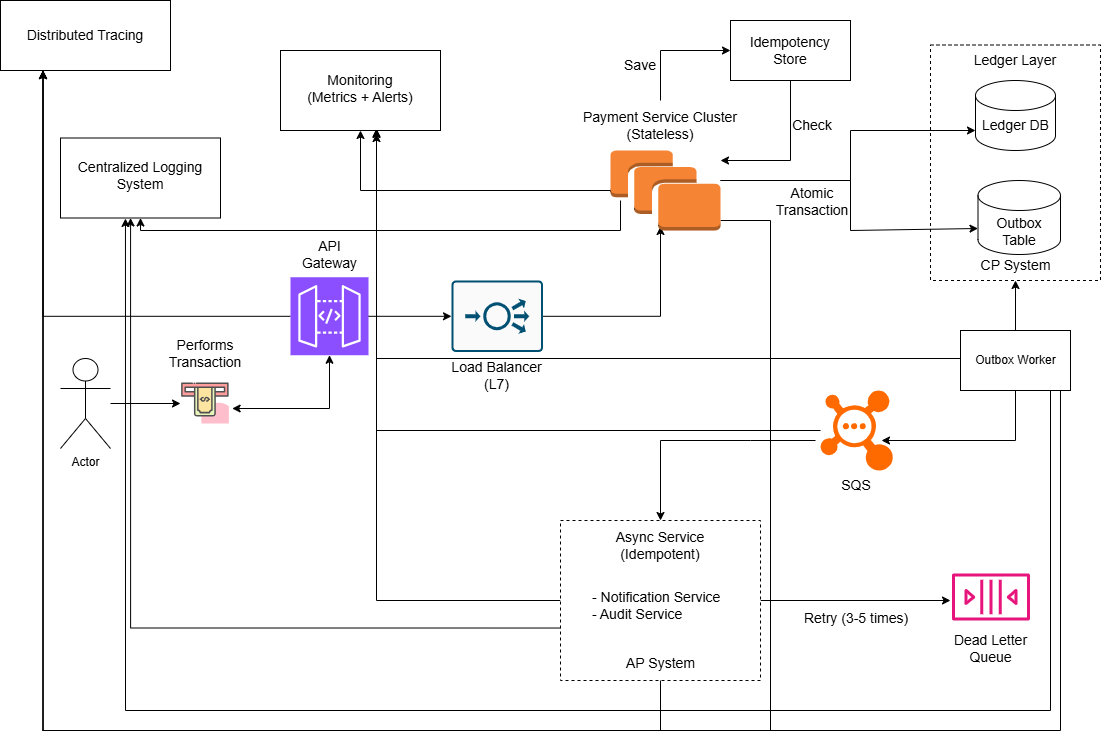

The diagram above was exported from draw.io. Its source (the exported page's mxGraphModel, read from the mxfile embedded in the PNG):
<mxGraphModel dx="1814" dy="1177" grid="1" gridSize="10" guides="1" tooltips="1" connect="1" arrows="1" fold="1" page="0" pageScale="1" pageWidth="827" pageHeight="1169" math="0" shadow="0">
  <root>
    <object label="" id="0">
      <mxCell />
    </object>
    <mxCell id="1" parent="0" />
    <mxCell id="isKbltHgrwqkI2uZGEN5-1" parent="1" style="shape=umlActor;verticalLabelPosition=bottom;verticalAlign=top;html=1;outlineConnect=0;" value="Actor" vertex="1">
      <mxGeometry height="90" width="50" x="-280" y="328" as="geometry" />
    </mxCell>
    <mxCell id="isKbltHgrwqkI2uZGEN5-7" parent="1" style="text;html=1;whiteSpace=wrap;strokeColor=none;fillColor=none;align=center;verticalAlign=middle;rounded=0;fontSize=14;" value="Performs Transaction" vertex="1">
      <mxGeometry height="50" width="90" x="-180" y="298" as="geometry" />
    </mxCell>
    <mxCell id="isKbltHgrwqkI2uZGEN5-26" edge="1" parent="1" source="isKbltHgrwqkI2uZGEN5-1" style="edgeStyle=orthogonalEdgeStyle;rounded=0;orthogonalLoop=1;jettySize=auto;html=1;" target="isKbltHgrwqkI2uZGEN5-25" value="">
      <mxGeometry relative="1" as="geometry">
        <mxPoint x="-230" y="373" as="sourcePoint" />
        <mxPoint x="20" y="283" as="targetPoint" />
      </mxGeometry>
    </mxCell>
    <mxCell id="isKbltHgrwqkI2uZGEN5-25" parent="1" style="shape=image;html=1;verticalAlign=top;verticalLabelPosition=bottom;labelBackgroundColor=#ffffff;imageAspect=0;aspect=fixed;image=https://icons.diagrams.net/icon-cache1/Business___Startup-2288/28-1320.svg" value="" vertex="1">
      <mxGeometry height="50" width="50" x="-160" y="348" as="geometry" />
    </mxCell>
    <mxCell id="isKbltHgrwqkI2uZGEN5-30" edge="1" parent="1" source="isKbltHgrwqkI2uZGEN5-25" style="endArrow=classic;startArrow=classic;html=1;rounded=0;entryX=0.5;entryY=1;entryDx=0;entryDy=0;entryPerimeter=0;exitX=1.033;exitY=0.6;exitDx=0;exitDy=0;exitPerimeter=0;" target="isKbltHgrwqkI2uZGEN5-32" value="">
      <mxGeometry height="50" relative="1" width="50" as="geometry">
        <Array as="points">
          <mxPoint x="-11" y="378" />
        </Array>
        <mxPoint x="-100" y="378" as="sourcePoint" />
        <mxPoint x="22" y="283" as="targetPoint" />
      </mxGeometry>
    </mxCell>
    <mxCell id="isKbltHgrwqkI2uZGEN5-34" edge="1" parent="1" source="siMemvV0zuAwRAdqtUbr-1" style="edgeStyle=orthogonalEdgeStyle;rounded=0;orthogonalLoop=1;jettySize=auto;html=1;" value="">
      <mxGeometry relative="1" as="geometry">
        <mxPoint x="320" y="196" as="targetPoint" />
      </mxGeometry>
    </mxCell>
    <mxCell id="UZtWQeQrXh-j00Zkf33U-59" edge="1" parent="1" source="isKbltHgrwqkI2uZGEN5-32" style="edgeStyle=orthogonalEdgeStyle;rounded=0;orthogonalLoop=1;jettySize=auto;html=1;entryX=0.25;entryY=1;entryDx=0;entryDy=0;" target="UZtWQeQrXh-j00Zkf33U-56" value="">
      <mxGeometry relative="1" as="geometry">
        <Array as="points">
          <mxPoint x="-297" y="286" />
        </Array>
      </mxGeometry>
    </mxCell>
    <mxCell id="isKbltHgrwqkI2uZGEN5-32" parent="1" style="sketch=0;points=[[0,0,0],[0.25,0,0],[0.5,0,0],[0.75,0,0],[1,0,0],[0,1,0],[0.25,1,0],[0.5,1,0],[0.75,1,0],[1,1,0],[0,0.25,0],[0,0.5,0],[0,0.75,0],[1,0.25,0],[1,0.5,0],[1,0.75,0]];outlineConnect=0;fontColor=#232F3E;fillColor=#8C4FFF;strokeColor=#ffffff;dashed=0;verticalLabelPosition=bottom;verticalAlign=top;align=center;html=1;fontSize=12;fontStyle=0;aspect=fixed;shape=mxgraph.aws4.resourceIcon;resIcon=mxgraph.aws4.api_gateway;" value="" vertex="1">
      <mxGeometry height="78" width="78" x="-50" y="246.75" as="geometry" />
    </mxCell>
    <mxCell id="UZtWQeQrXh-j00Zkf33U-49" edge="1" parent="1" source="isKbltHgrwqkI2uZGEN5-35" style="edgeStyle=orthogonalEdgeStyle;rounded=0;orthogonalLoop=1;jettySize=auto;html=1;entryX=0;entryY=0.5;entryDx=0;entryDy=0;" target="UZtWQeQrXh-j00Zkf33U-2" value="">
      <mxGeometry relative="1" as="geometry">
        <mxPoint x="320" y="-10" as="targetPoint" />
      </mxGeometry>
    </mxCell>
    <mxCell id="isKbltHgrwqkI2uZGEN5-35" parent="1" style="text;html=1;whiteSpace=wrap;strokeColor=none;fillColor=none;align=center;verticalAlign=middle;rounded=0;fontSize=14;" value="Payment Service Cluster (Stateless)" vertex="1">
      <mxGeometry height="50" width="160" x="240" y="70" as="geometry" />
    </mxCell>
    <mxCell id="isKbltHgrwqkI2uZGEN5-37" parent="1" style="rounded=0;whiteSpace=wrap;html=1;dashed=1;" value="" vertex="1">
      <mxGeometry height="235.5" width="170" x="590" y="14.5" as="geometry" />
    </mxCell>
    <mxCell id="isKbltHgrwqkI2uZGEN5-38" parent="1" style="text;html=1;whiteSpace=wrap;strokeColor=none;fillColor=none;align=center;verticalAlign=middle;rounded=0;fontSize=14;" value="Ledger Layer" vertex="1">
      <mxGeometry height="20" width="120" x="615" y="20" as="geometry" />
    </mxCell>
    <mxCell id="isKbltHgrwqkI2uZGEN5-39" parent="1" style="shape=cylinder3;whiteSpace=wrap;html=1;boundedLbl=1;backgroundOutline=1;size=15;" value="" vertex="1">
      <mxGeometry height="70" width="80" x="635" y="50" as="geometry" />
    </mxCell>
    <mxCell id="isKbltHgrwqkI2uZGEN5-40" parent="1" style="text;html=1;whiteSpace=wrap;strokeColor=none;fillColor=none;align=center;verticalAlign=middle;rounded=0;fontSize=14;" value="Ledger DB" vertex="1">
      <mxGeometry height="30" width="75" x="637.5" y="80" as="geometry" />
    </mxCell>
    <mxCell id="UZtWQeQrXh-j00Zkf33U-14" edge="1" parent="1" source="UZtWQeQrXh-j00Zkf33U-12" style="edgeStyle=orthogonalEdgeStyle;rounded=0;orthogonalLoop=1;jettySize=auto;html=1;exitX=0.5;exitY=0;exitDx=0;exitDy=0;" target="isKbltHgrwqkI2uZGEN5-41" value="">
      <mxGeometry relative="1" as="geometry" />
    </mxCell>
    <mxCell id="isKbltHgrwqkI2uZGEN5-41" parent="1" style="text;html=1;whiteSpace=wrap;strokeColor=none;fillColor=none;align=center;verticalAlign=middle;rounded=0;fontSize=14;" value="CP System" vertex="1">
      <mxGeometry height="30" width="75" x="637.5" y="220" as="geometry" />
    </mxCell>
    <mxCell id="isKbltHgrwqkI2uZGEN5-50" edge="1" parent="1" style="edgeStyle=orthogonalEdgeStyle;rounded=0;orthogonalLoop=1;jettySize=auto;html=1;" target="isKbltHgrwqkI2uZGEN5-46" value="">
      <mxGeometry relative="1" as="geometry">
        <Array as="points">
          <mxPoint x="410" y="410" />
          <mxPoint x="410" y="410" />
        </Array>
        <mxPoint x="475" y="410" as="sourcePoint" />
      </mxGeometry>
    </mxCell>
    <mxCell id="UZtWQeQrXh-j00Zkf33U-28" edge="1" parent="1" source="isKbltHgrwqkI2uZGEN5-46" style="edgeStyle=orthogonalEdgeStyle;rounded=0;orthogonalLoop=1;jettySize=auto;html=1;" value="">
      <mxGeometry relative="1" as="geometry">
        <mxPoint x="610" y="570" as="targetPoint" />
      </mxGeometry>
    </mxCell>
    <mxCell id="UZtWQeQrXh-j00Zkf33U-36" edge="1" parent="1" source="isKbltHgrwqkI2uZGEN5-46" style="edgeStyle=orthogonalEdgeStyle;rounded=0;orthogonalLoop=1;jettySize=auto;html=1;entryX=0.6;entryY=1.038;entryDx=0;entryDy=0;entryPerimeter=0;" target="UZtWQeQrXh-j00Zkf33U-29" value="">
      <mxGeometry relative="1" as="geometry">
        <mxPoint x="20" y="110" as="targetPoint" />
      </mxGeometry>
    </mxCell>
    <mxCell id="UZtWQeQrXh-j00Zkf33U-46" edge="1" parent="1" style="edgeStyle=orthogonalEdgeStyle;rounded=0;orthogonalLoop=1;jettySize=auto;html=1;entryX=0.313;entryY=1.031;entryDx=0;entryDy=0;entryPerimeter=0;" value="">
      <mxGeometry relative="1" as="geometry">
        <Array as="points">
          <mxPoint x="-210" y="598" />
        </Array>
        <mxPoint x="240" y="597.52" as="sourcePoint" />
        <mxPoint x="-209.92000000000007" y="187.50000000000003" as="targetPoint" />
      </mxGeometry>
    </mxCell>
    <mxCell id="isKbltHgrwqkI2uZGEN5-46" parent="1" style="rounded=0;whiteSpace=wrap;html=1;dashed=1;" value="" vertex="1">
      <mxGeometry height="160" width="200" x="220" y="490" as="geometry" />
    </mxCell>
    <mxCell id="isKbltHgrwqkI2uZGEN5-47" parent="1" style="text;html=1;whiteSpace=wrap;strokeColor=none;fillColor=none;align=center;verticalAlign=middle;rounded=0;fontSize=14;" value="Async Service&lt;div&gt;(Idempotent)&lt;/div&gt;" vertex="1">
      <mxGeometry height="30" width="100" x="270" y="500" as="geometry" />
    </mxCell>
    <mxCell id="isKbltHgrwqkI2uZGEN5-48" parent="1" style="text;html=1;whiteSpace=wrap;strokeColor=none;fillColor=none;align=left;verticalAlign=middle;rounded=0;fontSize=14;" value="- Notification Service&lt;div&gt;- Audit Service&lt;/div&gt;" vertex="1">
      <mxGeometry height="40" width="140" x="250" y="555" as="geometry" />
    </mxCell>
    <mxCell id="UZtWQeQrXh-j00Zkf33U-69" edge="1" parent="1" style="edgeStyle=orthogonalEdgeStyle;rounded=0;orthogonalLoop=1;jettySize=auto;html=1;entryX=0.25;entryY=1;entryDx=0;entryDy=0;" target="UZtWQeQrXh-j00Zkf33U-56" value="">
      <mxGeometry relative="1" as="geometry">
        <Array as="points">
          <mxPoint x="320" y="700" />
          <mxPoint x="-297" y="700" />
        </Array>
        <mxPoint x="320" y="650" as="sourcePoint" />
        <mxPoint x="320" y="693" as="targetPoint" />
      </mxGeometry>
    </mxCell>
    <mxCell id="isKbltHgrwqkI2uZGEN5-49" parent="1" style="text;html=1;whiteSpace=wrap;strokeColor=none;fillColor=none;align=center;verticalAlign=middle;rounded=0;fontSize=14;" value="AP System" vertex="1">
      <mxGeometry height="30" width="75" x="282.5" y="618" as="geometry" />
    </mxCell>
    <mxCell id="UZtWQeQrXh-j00Zkf33U-38" edge="1" parent="1" source="isKbltHgrwqkI2uZGEN5-51" style="edgeStyle=orthogonalEdgeStyle;rounded=0;orthogonalLoop=1;jettySize=auto;html=1;entryX=0.6;entryY=0.975;entryDx=0;entryDy=0;entryPerimeter=0;" target="UZtWQeQrXh-j00Zkf33U-29" value="">
      <mxGeometry relative="1" as="geometry">
        <mxPoint x="20" y="110" as="targetPoint" />
      </mxGeometry>
    </mxCell>
    <mxCell id="isKbltHgrwqkI2uZGEN5-51" parent="1" style="points=[];aspect=fixed;html=1;align=center;shadow=0;dashed=0;fillColor=#FF6A00;strokeColor=none;shape=mxgraph.alibaba_cloud.mq_message_queue;" value="" vertex="1">
      <mxGeometry height="80" width="72.29" x="480" y="360" as="geometry" />
    </mxCell>
    <mxCell id="isKbltHgrwqkI2uZGEN5-52" parent="1" style="text;html=1;whiteSpace=wrap;strokeColor=none;fillColor=none;align=center;verticalAlign=middle;rounded=0;fontSize=14;" value="SQS" vertex="1">
      <mxGeometry height="30" width="60" x="486.15" y="440" as="geometry" />
    </mxCell>
    <mxCell id="siMemvV0zuAwRAdqtUbr-2" edge="1" parent="1" source="isKbltHgrwqkI2uZGEN5-32" style="edgeStyle=orthogonalEdgeStyle;rounded=0;orthogonalLoop=1;jettySize=auto;html=1;" target="siMemvV0zuAwRAdqtUbr-1" value="">
      <mxGeometry relative="1" as="geometry">
        <mxPoint x="28" y="297" as="sourcePoint" />
        <mxPoint x="320" y="196" as="targetPoint" />
      </mxGeometry>
    </mxCell>
    <mxCell id="siMemvV0zuAwRAdqtUbr-1" parent="1" style="sketch=0;points=[[0.015,0.015,0],[0.985,0.015,0],[0.985,0.985,0],[0.015,0.985,0],[0.25,0,0],[0.5,0,0],[0.75,0,0],[1,0.25,0],[1,0.5,0],[1,0.75,0],[0.75,1,0],[0.5,1,0],[0.25,1,0],[0,0.75,0],[0,0.5,0],[0,0.25,0]];verticalLabelPosition=bottom;html=1;verticalAlign=top;aspect=fixed;align=center;pointerEvents=1;shape=mxgraph.cisco19.rect;prIcon=load_balancer;fillColor=#FAFAFA;strokeColor=#005073;" value="" vertex="1">
      <mxGeometry height="71.5" width="91.52" x="111" y="250" as="geometry" />
    </mxCell>
    <mxCell id="siMemvV0zuAwRAdqtUbr-3" parent="1" style="text;html=1;whiteSpace=wrap;strokeColor=none;fillColor=none;align=center;verticalAlign=middle;rounded=0;fontSize=14;" value="API Gateway" vertex="1">
      <mxGeometry height="40" width="71" x="-46.5" y="203.75" as="geometry" />
    </mxCell>
    <mxCell id="siMemvV0zuAwRAdqtUbr-4" parent="1" style="text;html=1;whiteSpace=wrap;strokeColor=none;fillColor=none;align=center;verticalAlign=middle;rounded=0;fontSize=14;" value="Load Balancer&lt;div&gt;(L7)&lt;/div&gt;" vertex="1">
      <mxGeometry height="30" width="103.24" x="105.14" y="330" as="geometry" />
    </mxCell>
    <mxCell id="UZtWQeQrXh-j00Zkf33U-32" edge="1" parent="1" source="siMemvV0zuAwRAdqtUbr-10" style="edgeStyle=orthogonalEdgeStyle;rounded=0;orthogonalLoop=1;jettySize=auto;html=1;entryX=0.5;entryY=1;entryDx=0;entryDy=0;" target="UZtWQeQrXh-j00Zkf33U-29" value="">
      <mxGeometry relative="1" as="geometry">
        <Array as="points">
          <mxPoint x="20" y="160" />
        </Array>
        <mxPoint x="190" y="160" as="targetPoint" />
      </mxGeometry>
    </mxCell>
    <mxCell id="UZtWQeQrXh-j00Zkf33U-42" edge="1" parent="1" source="siMemvV0zuAwRAdqtUbr-10" style="edgeStyle=orthogonalEdgeStyle;rounded=0;orthogonalLoop=1;jettySize=auto;html=1;exitX=0.091;exitY=0.625;exitDx=0;exitDy=0;exitPerimeter=0;entryX=0.5;entryY=1;entryDx=0;entryDy=0;" target="UZtWQeQrXh-j00Zkf33U-39" value="">
      <mxGeometry relative="1" as="geometry">
        <Array as="points">
          <mxPoint x="280" y="200" />
          <mxPoint x="-200" y="200" />
        </Array>
        <mxPoint x="-80" y="220" as="targetPoint" />
      </mxGeometry>
    </mxCell>
    <mxCell id="UZtWQeQrXh-j00Zkf33U-63" edge="1" parent="1" source="siMemvV0zuAwRAdqtUbr-10" style="edgeStyle=orthogonalEdgeStyle;rounded=0;orthogonalLoop=1;jettySize=auto;html=1;entryX=0.25;entryY=1;entryDx=0;entryDy=0;" target="UZtWQeQrXh-j00Zkf33U-56" value="">
      <mxGeometry relative="1" as="geometry">
        <Array as="points">
          <mxPoint x="430" y="190" />
          <mxPoint x="430" y="700" />
          <mxPoint x="-297" y="700" />
        </Array>
        <mxPoint x="-380" y="260" as="targetPoint" />
      </mxGeometry>
    </mxCell>
    <mxCell id="siMemvV0zuAwRAdqtUbr-10" parent="1" style="outlineConnect=0;dashed=0;verticalLabelPosition=bottom;verticalAlign=top;align=center;html=1;shape=mxgraph.aws3.instances;fillColor=#F58534;gradientColor=none;" value="" vertex="1">
      <mxGeometry height="80" width="110" x="270" y="120" as="geometry" />
    </mxCell>
    <mxCell id="UZtWQeQrXh-j00Zkf33U-51" edge="1" parent="1" source="UZtWQeQrXh-j00Zkf33U-2" style="edgeStyle=orthogonalEdgeStyle;rounded=0;orthogonalLoop=1;jettySize=auto;html=1;" target="siMemvV0zuAwRAdqtUbr-10" value="">
      <mxGeometry relative="1" as="geometry">
        <Array as="points">
          <mxPoint x="450" y="130" />
        </Array>
        <mxPoint x="450" y="140" as="targetPoint" />
      </mxGeometry>
    </mxCell>
    <mxCell id="UZtWQeQrXh-j00Zkf33U-2" parent="1" style="whiteSpace=wrap;html=1;" value="" vertex="1">
      <mxGeometry height="60" width="120" x="390" y="-10" as="geometry" />
    </mxCell>
    <mxCell id="UZtWQeQrXh-j00Zkf33U-6" parent="1" style="text;html=1;whiteSpace=wrap;strokeColor=none;fillColor=none;align=center;verticalAlign=middle;rounded=0;fontSize=14;" value="Idempotency Store" vertex="1">
      <mxGeometry height="30" width="60" x="419.99" y="5" as="geometry" />
    </mxCell>
    <mxCell id="UZtWQeQrXh-j00Zkf33U-10" parent="1" style="shape=cylinder3;whiteSpace=wrap;html=1;boundedLbl=1;backgroundOutline=1;size=15;" value="" vertex="1">
      <mxGeometry height="74" width="82.5" x="637.5" y="150" as="geometry" />
    </mxCell>
    <mxCell id="UZtWQeQrXh-j00Zkf33U-11" parent="1" style="text;html=1;whiteSpace=wrap;strokeColor=none;fillColor=none;align=center;verticalAlign=middle;rounded=0;fontSize=14;" value="Outbox Table" vertex="1">
      <mxGeometry height="30" width="60" x="648.5" y="185.75" as="geometry" />
    </mxCell>
    <mxCell id="UZtWQeQrXh-j00Zkf33U-16" edge="1" parent="1" source="UZtWQeQrXh-j00Zkf33U-12" style="edgeStyle=orthogonalEdgeStyle;rounded=0;orthogonalLoop=1;jettySize=auto;html=1;entryX=0.844;entryY=0.625;entryDx=0;entryDy=0;entryPerimeter=0;exitX=0.5;exitY=1;exitDx=0;exitDy=0;" target="isKbltHgrwqkI2uZGEN5-51" value="">
      <mxGeometry relative="1" as="geometry">
        <mxPoint x="675" y="430" as="targetPoint" />
      </mxGeometry>
    </mxCell>
    <mxCell id="UZtWQeQrXh-j00Zkf33U-44" edge="1" parent="1" source="UZtWQeQrXh-j00Zkf33U-12" style="edgeStyle=orthogonalEdgeStyle;rounded=0;orthogonalLoop=1;jettySize=auto;html=1;entryX=0.406;entryY=1.006;entryDx=0;entryDy=0;entryPerimeter=0;" target="UZtWQeQrXh-j00Zkf33U-39" value="">
      <mxGeometry relative="1" as="geometry">
        <Array as="points">
          <mxPoint x="710" y="680" />
          <mxPoint x="-215" y="680" />
        </Array>
        <mxPoint x="552" y="400" as="targetPoint" />
      </mxGeometry>
    </mxCell>
    <mxCell id="UZtWQeQrXh-j00Zkf33U-64" edge="1" parent="1" source="UZtWQeQrXh-j00Zkf33U-12" style="edgeStyle=orthogonalEdgeStyle;rounded=0;orthogonalLoop=1;jettySize=auto;html=1;entryX=0.25;entryY=1;entryDx=0;entryDy=0;entryPerimeter=0;exitX=0.909;exitY=0.983;exitDx=0;exitDy=0;exitPerimeter=0;" target="UZtWQeQrXh-j00Zkf33U-56" value="">
      <mxGeometry relative="1" as="geometry">
        <Array as="points">
          <mxPoint x="720" y="700" />
          <mxPoint x="-297" y="700" />
        </Array>
        <mxPoint x="620" y="304.5" as="sourcePoint" />
        <mxPoint x="-297.5" y="14.5" as="targetPoint" />
      </mxGeometry>
    </mxCell>
    <mxCell id="UZtWQeQrXh-j00Zkf33U-12" parent="1" style="rounded=0;whiteSpace=wrap;html=1;" value="" vertex="1">
      <mxGeometry height="60" width="110" x="620" y="300" as="geometry" />
    </mxCell>
    <mxCell id="UZtWQeQrXh-j00Zkf33U-34" edge="1" parent="1" style="edgeStyle=orthogonalEdgeStyle;rounded=0;orthogonalLoop=1;jettySize=auto;html=1;exitX=0;exitY=0.5;exitDx=0;exitDy=0;entryX=0.6;entryY=0.988;entryDx=0;entryDy=0;entryPerimeter=0;" target="UZtWQeQrXh-j00Zkf33U-29" value="">
      <mxGeometry relative="1" as="geometry">
        <mxPoint x="620" y="328" as="sourcePoint" />
        <mxPoint x="20" y="100" as="targetPoint" />
      </mxGeometry>
    </mxCell>
    <mxCell id="UZtWQeQrXh-j00Zkf33U-13" parent="1" style="text;html=1;whiteSpace=wrap;strokeColor=none;fillColor=none;align=center;verticalAlign=middle;rounded=0;" value="Outbox Worker" vertex="1">
      <mxGeometry height="30" width="85" x="632.5" y="315" as="geometry" />
    </mxCell>
    <mxCell id="UZtWQeQrXh-j00Zkf33U-22" parent="1" style="sketch=0;outlineConnect=0;fontColor=#232F3E;gradientColor=none;fillColor=#E7157B;strokeColor=none;dashed=0;verticalLabelPosition=bottom;verticalAlign=top;align=center;html=1;fontSize=12;fontStyle=0;aspect=fixed;pointerEvents=1;shape=mxgraph.aws4.queue;" value="" vertex="1">
      <mxGeometry height="47" width="78" x="611.5" y="543" as="geometry" />
    </mxCell>
    <mxCell id="UZtWQeQrXh-j00Zkf33U-23" parent="1" style="text;html=1;whiteSpace=wrap;strokeColor=none;fillColor=none;align=center;verticalAlign=middle;rounded=0;fontSize=14;" value="Dead Letter Queue" vertex="1">
      <mxGeometry height="30" width="81" x="610" y="603" as="geometry" />
    </mxCell>
    <mxCell id="UZtWQeQrXh-j00Zkf33U-24" parent="1" style="text;html=1;whiteSpace=wrap;strokeColor=none;fillColor=none;align=center;verticalAlign=middle;rounded=0;fontSize=14;" value="Retry (3-5 times)" vertex="1">
      <mxGeometry height="30" width="107.71" x="462.29" y="573" as="geometry" />
    </mxCell>
    <mxCell id="UZtWQeQrXh-j00Zkf33U-29" parent="1" style="rounded=0;whiteSpace=wrap;html=1;" value="" vertex="1">
      <mxGeometry height="80" width="160" x="-60" y="20" as="geometry" />
    </mxCell>
    <mxCell id="UZtWQeQrXh-j00Zkf33U-30" parent="1" style="text;html=1;whiteSpace=wrap;strokeColor=none;fillColor=none;align=center;verticalAlign=middle;rounded=0;fontSize=14;" value="Monitoring&lt;div&gt;(Metrics + Alerts)&lt;/div&gt;" vertex="1">
      <mxGeometry height="45" width="135.5" x="-48.25" y="35" as="geometry" />
    </mxCell>
    <mxCell id="UZtWQeQrXh-j00Zkf33U-39" parent="1" style="rounded=0;whiteSpace=wrap;html=1;" value="" vertex="1">
      <mxGeometry height="80" width="160" x="-280" y="107.5" as="geometry" />
    </mxCell>
    <mxCell id="UZtWQeQrXh-j00Zkf33U-40" parent="1" style="text;html=1;whiteSpace=wrap;strokeColor=none;fillColor=none;align=center;verticalAlign=middle;rounded=0;fontSize=14;" value="Centralized Logging System" vertex="1">
      <mxGeometry height="45" width="135.5" x="-268.25" y="122.5" as="geometry" />
    </mxCell>
    <mxCell id="UZtWQeQrXh-j00Zkf33U-52" parent="1" style="text;html=1;whiteSpace=wrap;strokeColor=none;fillColor=none;align=center;verticalAlign=middle;rounded=0;fontSize=14;" value="Check" vertex="1">
      <mxGeometry height="30" width="60" x="442" y="80" as="geometry" />
    </mxCell>
    <mxCell id="UZtWQeQrXh-j00Zkf33U-54" parent="1" style="text;html=1;whiteSpace=wrap;strokeColor=none;fillColor=none;align=center;verticalAlign=middle;rounded=0;fontSize=14;" value="Save" vertex="1">
      <mxGeometry height="30" width="60" x="270" y="20" as="geometry" />
    </mxCell>
    <mxCell id="UZtWQeQrXh-j00Zkf33U-8" edge="1" parent="1" source="siMemvV0zuAwRAdqtUbr-10" style="edgeStyle=orthogonalEdgeStyle;rounded=0;orthogonalLoop=1;jettySize=auto;html=1;endArrow=classic;endFill=1;startArrow=none;startFill=0;" value="">
      <mxGeometry relative="1" as="geometry">
        <Array as="points">
          <mxPoint x="510" y="150" />
          <mxPoint x="510" y="100" />
        </Array>
        <mxPoint x="635" y="100" as="targetPoint" />
      </mxGeometry>
    </mxCell>
    <mxCell id="UZtWQeQrXh-j00Zkf33U-55" parent="1" style="text;html=1;whiteSpace=wrap;strokeColor=none;fillColor=none;align=center;verticalAlign=middle;rounded=0;fontSize=14;" value="Atomic Transaction" vertex="1">
      <mxGeometry height="30" width="60" x="442" y="155.75" as="geometry" />
    </mxCell>
    <mxCell id="UZtWQeQrXh-j00Zkf33U-56" parent="1" style="rounded=0;whiteSpace=wrap;html=1;" value="" vertex="1">
      <mxGeometry height="70" width="170" x="-340" y="-30" as="geometry" />
    </mxCell>
    <mxCell id="UZtWQeQrXh-j00Zkf33U-57" parent="1" style="text;html=1;whiteSpace=wrap;strokeColor=none;fillColor=none;align=center;verticalAlign=middle;rounded=0;fontSize=14;" value="Distributed Tracing" vertex="1">
      <mxGeometry height="45" width="135.5" x="-322.75" y="-17.5" as="geometry" />
    </mxCell>
    <mxCell id="UZtWQeQrXh-j00Zkf33U-67" edge="1" parent="1" style="endArrow=classic;html=1;rounded=0;entryX=0;entryY=0;entryDx=0;entryDy=48;entryPerimeter=0;" target="UZtWQeQrXh-j00Zkf33U-10" value="">
      <mxGeometry height="50" relative="1" width="50" as="geometry">
        <Array as="points">
          <mxPoint x="510" y="150" />
          <mxPoint x="510" y="200" />
        </Array>
        <mxPoint x="380" y="150" as="sourcePoint" />
        <mxPoint x="570" y="150" as="targetPoint" />
      </mxGeometry>
    </mxCell>
  </root>
</mxGraphModel>